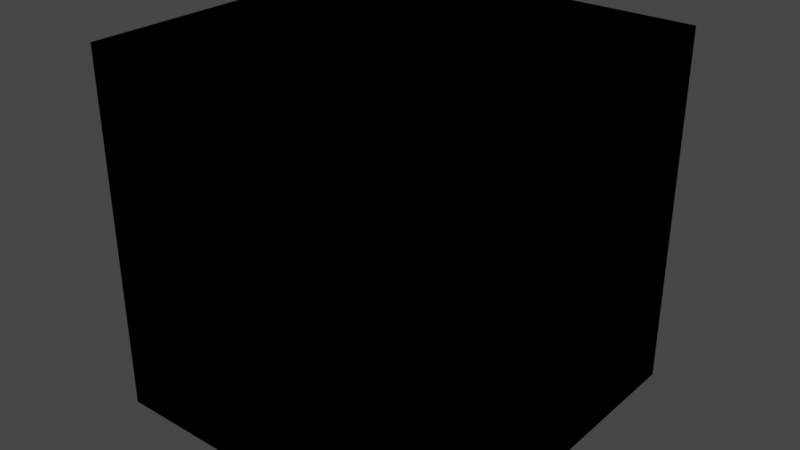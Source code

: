 # Source: MW2_Shader.blend  (saved by Blender 3.5.10; exported with 4.5.12 LTS)
import bpy
from mathutils import Matrix  # noqa: F401  (used for matrix-valued properties, if any)

bpy.ops.wm.read_factory_settings(use_empty=True)
scene = bpy.context.scene
scene.name = 'Scene'

# ---- collections
col_collection = bpy.data.collections.new('Collection'); scene.collection.children.link(col_collection)

# ---- materials (node trees are filled in below, after node groups)
mat_shader = bpy.data.materials.new('Shader')
mat_shader.use_transparent_shadow = False

# ---- node groups
ng_nog = bpy.data.node_groups.new('NOG', 'ShaderNodeTree')
_s = ng_nog.interface.new_socket(name='AO', in_out='OUTPUT', socket_type='NodeSocketFloat')
_s = ng_nog.interface.new_socket(name='Roughness', in_out='OUTPUT', socket_type='NodeSocketColor')
_s.default_value = (0.0, 0.0, 0.0, 0.0)
_s = ng_nog.interface.new_socket(name='Normal', in_out='OUTPUT', socket_type='NodeSocketVector')
_s = ng_nog.interface.new_socket(name='RGB', in_out='INPUT', socket_type='NodeSocketVector')
_s.min_value = -1e+04
_s.max_value = 1e+04
_s = ng_nog.interface.new_socket(name='Alpha', in_out='INPUT', socket_type='NodeSocketFloat')
_s.default_value = 0.5
_s.min_value = -1e+04
_s.max_value = 1e+04
_N = ng_nog.nodes; _L = ng_nog.links
n0 = _N.new('ShaderNodeMath'); n0.name = 'Math'; n0.location = (-1546, -135)
n0.operation = 'MULTIPLY'
n0.inputs[1].default_value = 2.0
n1 = _N.new('ShaderNodeMath'); n1.name = 'Math.003'; n1.location = (-1785, -328)
n1.operation = 'MULTIPLY'
n1.inputs[1].default_value = 2.0
n2 = _N.new('ShaderNodeMath'); n2.name = 'Math.002'; n2.location = (-1585, -331)
n2.operation = 'SUBTRACT'
n2.inputs[1].default_value = 1.0
n3 = _N.new('ShaderNodeMath'); n3.name = 'Math.001'; n3.location = (-1346, -137)
n3.operation = 'SUBTRACT'
n3.inputs[1].default_value = 1.0
n4 = _N.new('ShaderNodeMath'); n4.name = 'Math.004'; n4.location = (-1056, -137)
n5 = _N.new('ShaderNodeCombineXYZ'); n5.name = 'Combine XYZ'; n5.location = (-834, -195)
n6 = _N.new('ShaderNodeMath'); n6.name = 'Math.005'; n6.location = (-1055, -318)
n6.operation = 'SUBTRACT'
n7 = _N.new('ShaderNodeVectorMath'); n7.name = 'Vector Math'; n7.location = (-617, -145)
n7.operation = 'MULTIPLY'
n7.inputs[1].default_value = (0.5, 0.5, 0.5)
n8 = _N.new('ShaderNodeSeparateXYZ'); n8.name = 'Separate XYZ'; n8.location = (-426, -163)
n9 = _N.new('ShaderNodeMath'); n9.name = 'Math.007'; n9.location = (-34, -249)
n9.operation = 'SUBTRACT'
n9.inputs[0].default_value = 1.0
n10 = _N.new('ShaderNodeMath'); n10.name = 'Math.006'; n10.location = (-230, -264)
n10.operation = 'ABSOLUTE'
n11 = _N.new('ShaderNodeMath'); n11.name = 'Math.009'; n11.location = (-221, -410)
n11.operation = 'ABSOLUTE'
n12 = _N.new('ShaderNodeMath'); n12.name = 'Math.008'; n12.location = (172, -285)
n12.operation = 'SUBTRACT'
n13 = _N.new('ShaderNodeVectorMath'); n13.name = 'Vector Math.001'; n13.location = (513, -122)
n13.operation = 'NORMALIZE'
n14 = _N.new('ShaderNodeCombineXYZ'); n14.name = 'Combine XYZ.001'; n14.location = (352, -132)
n15 = _N.new('ShaderNodeCombineXYZ'); n15.name = 'Combine XYZ.002'; n15.location = (1577, -86)
n16 = _N.new('ShaderNodeMath'); n16.name = 'Math.012'; n16.location = (977, -143)
n16.operation = 'MULTIPLY'
n17 = _N.new('ShaderNodeSeparateXYZ'); n17.name = 'Separate XYZ.002'; n17.location = (733, -129)
n18 = _N.new('ShaderNodeMath'); n18.name = 'Math.013'; n18.location = (1176, -140)
n19 = _N.new('ShaderNodeMath'); n19.name = 'Math.015'; n19.location = (974, -416)
n19.operation = 'MULTIPLY'
n20 = _N.new('ShaderNodeMath'); n20.name = 'Math.010'; n20.location = (985, 122)
n20.operation = 'MULTIPLY'
n21 = _N.new('ShaderNodeMath'); n21.name = 'Math.011'; n21.location = (1185, 125)
n22 = _N.new('ShaderNodeMath'); n22.name = 'Math.014'; n22.location = (1173, -413)
n23 = _N.new('ShaderNodeSeparateXYZ'); n23.name = 'Separate XYZ.001'; n23.location = (-1961, -127)
n24 = _N.new('NodeReroute'); n24.name = 'Reroute.003'; n24.location = (-1631, 311)
n24.width = 16
n24.socket_idname = 'NodeSocketFloat'
n25 = _N.new('NodeGroupInput'); n25.name = 'Group Input'; n25.location = (-2210, -253)
n26 = _N.new('ShaderNodeNormalMap'); n26.name = 'Normal Map'; n26.location = (1797, -56)
n27 = _N.new('ShaderNodeInvert'); n27.name = 'Invert'; n27.location = (1801, 175)
n28 = _N.new('NodeReroute'); n28.name = 'Reroute.002'; n28.location = (1599, 321)
n28.width = 16
n28.socket_idname = 'NodeSocketFloat'
n29 = _N.new('NodeReroute'); n29.name = 'Reroute.001'; n29.location = (1598, 295)
n29.width = 16
n29.socket_idname = 'NodeSocketFloat'
n30 = _N.new('NodeReroute'); n30.name = 'Reroute'; n30.location = (-1591, 266)
n30.width = 16
n30.socket_idname = 'NodeSocketFloat'
n31 = _N.new('NodeGroupOutput'); n31.name = 'Group Output'; n31.location = (2159, 221)
_L.new(n25.outputs[1], n1.inputs[0])
_L.new(n25.outputs[0], n23.inputs[0])
_L.new(n26.outputs[0], n31.inputs[2])
_L.new(n27.outputs[0], n31.inputs[1])
_L.new(n0.outputs[0], n3.inputs[0])
_L.new(n1.outputs[0], n2.inputs[0])
_L.new(n3.outputs[0], n4.inputs[0])
_L.new(n2.outputs[0], n4.inputs[1])
_L.new(n3.outputs[0], n6.inputs[0])
_L.new(n2.outputs[0], n6.inputs[1])
_L.new(n5.outputs[0], n7.inputs[0])
_L.new(n4.outputs[0], n5.inputs[0])
_L.new(n6.outputs[0], n5.inputs[1])
_L.new(n7.outputs[0], n8.inputs[0])
_L.new(n8.outputs[0], n14.inputs[0])
_L.new(n8.outputs[1], n14.inputs[1])
_L.new(n23.outputs[1], n0.inputs[0])
_L.new(n8.outputs[0], n10.inputs[0])
_L.new(n10.outputs[0], n9.inputs[1])
_L.new(n9.outputs[0], n12.inputs[0])
_L.new(n8.outputs[1], n11.inputs[0])
_L.new(n11.outputs[0], n12.inputs[1])
_L.new(n12.outputs[0], n14.inputs[2])
_L.new(n14.outputs[0], n13.inputs[0])
_L.new(n13.outputs[0], n17.inputs[0])
_L.new(n17.outputs[0], n20.inputs[0])
_L.new(n21.outputs[0], n15.inputs[0])
_L.new(n20.outputs[0], n21.inputs[0])
_L.new(n16.outputs[0], n18.inputs[0])
_L.new(n19.outputs[0], n22.inputs[0])
_L.new(n17.outputs[1], n16.inputs[0])
_L.new(n17.outputs[2], n19.inputs[0])
_L.new(n18.outputs[0], n15.inputs[1])
_L.new(n22.outputs[0], n15.inputs[2])
_L.new(n23.outputs[0], n30.inputs[0])
_L.new(n30.outputs[0], n29.inputs[0])
_L.new(n24.outputs[0], n28.inputs[0])
_L.new(n23.outputs[2], n24.inputs[0])
_L.new(n15.outputs[0], n26.inputs[1])
_L.new(n28.outputs[0], n31.inputs[0])
_L.new(n29.outputs[0], n27.inputs[1])
n31.is_active_output = True
ng_cod_skin = bpy.data.node_groups.new('COD Skin', 'ShaderNodeTree')
_s = ng_cod_skin.interface.new_socket(name='BSDF', in_out='OUTPUT', socket_type='NodeSocketShader')
_s = ng_cod_skin.interface.new_socket(name='Albedo', in_out='INPUT', socket_type='NodeSocketColor')
_s.default_value = (0.5, 0.5, 0.5, 1.0)
_s = ng_cod_skin.interface.new_socket(name='Albedo Alpha', in_out='INPUT', socket_type='NodeSocketColor')
_s = ng_cod_skin.interface.new_socket(name='NRA', in_out='INPUT', socket_type='NodeSocketColor')
_s.default_value = (0.8, 0.8, 0.8, 1.0)
_s = ng_cod_skin.interface.new_socket(name='NRA Alpha', in_out='INPUT', socket_type='NodeSocketColor')
_s = ng_cod_skin.interface.new_socket(name='SSS', in_out='INPUT', socket_type='NodeSocketColor')
_s.default_value = (0.5, 0.5, 0.5, 1.0)
_s = ng_cod_skin.interface.new_socket(name='SSS Alpha', in_out='INPUT', socket_type='NodeSocketFloat')
_s.subtype = 'FACTOR'
_s.default_value = 0.5
_s.min_value = 0.0
_s.max_value = 1.0
_s = ng_cod_skin.interface.new_socket(name='Alpha', in_out='INPUT', socket_type='NodeSocketFloat')
_s.subtype = 'FACTOR'
_s.default_value = 1.0
_s.min_value = 0.0
_s.max_value = 1.0
_N = ng_cod_skin.nodes; _L = ng_cod_skin.links
n0 = _N.new('NodeGroupOutput'); n0.name = 'Group Output'; n0.location = (1043, 64)
n1 = _N.new('ShaderNodeBsdfPrincipled'); n1.name = 'Principled BSDF'; n1.location = (634, 245)
n1.distribution = 'GGX'
n1.subsurface_method = 'RANDOM_WALK_SKIN'
n1.inputs[3].default_value = 1.45
n1.inputs[8].default_value = 1.0
n1.inputs[20].default_value = 1.0
n1.inputs[27].default_value = (0.0, 0.0, 0.0, 1.0)
n1.inputs[28].default_value = 15.0
n2 = _N.new('ShaderNodeMix'); n2.name = 'Mix.001'; n2.location = (122, 15)
n2.data_type = 'RGBA'
n2.inputs[6].default_value = (0.0, 0.0, 0.0, 1.0)
n3 = _N.new('ShaderNodeVectorMath'); n3.name = 'Vector Math.001'; n3.location = (319, 66)
n3.operation = 'MULTIPLY'
n3.inputs[1].default_value = (0.296, 0.296, 0.296)
n4 = _N.new('ShaderNodeMix'); n4.name = 'Mix'; n4.location = (-34, 474)
n4.data_type = 'RGBA'
n4.blend_type = 'MULTIPLY'
n4.inputs[0].default_value = 1.0
n5 = _N.new('ShaderNodeInvert'); n5.name = 'Invert'; n5.location = (-35, 165)
n6 = _N.new('NodeGroupInput'); n6.name = 'Group Input'; n6.location = (-1775, -9)
n7 = _N.new('ShaderNodeGroup'); n7.name = 'Group'; n7.location = (-485, 138)
n7.node_tree = ng_nog
n8 = _N.new('ShaderNodeClamp'); n8.name = 'Clamp.001'; n8.location = (320, 216)
n8.inputs[1].default_value = 0.05
n8.inputs[2].default_value = 0.75
n9 = _N.new('ShaderNodeMix'); n9.name = 'Mix.002'; n9.location = (464, 125)
n9.data_type = 'RGBA'
_L.new(n6.outputs[0], n4.inputs[6])
_L.new(n6.outputs[5], n5.inputs[1])
_L.new(n6.outputs[1], n2.inputs[7])
_L.new(n5.outputs[0], n8.inputs[0])
_L.new(n2.outputs[2], n1.inputs[13])
_L.new(n1.outputs[0], n0.inputs[0])
_L.new(n4.outputs[2], n3.inputs[0])
_L.new(n3.outputs[0], n1.inputs[9])
_L.new(n6.outputs[2], n7.inputs[0])
_L.new(n6.outputs[3], n7.inputs[1])
_L.new(n7.outputs[2], n1.inputs[5])
_L.new(n7.outputs[1], n1.inputs[2])
_L.new(n7.outputs[0], n4.inputs[7])
_L.new(n6.outputs[6], n1.inputs[4])
_L.new(n4.outputs[2], n9.inputs[6])
_L.new(n6.outputs[4], n9.inputs[7])
_L.new(n8.outputs[0], n9.inputs[0])
_L.new(n8.outputs[0], n1.inputs[10])
_L.new(n9.outputs[2], n1.inputs[0])
n0.is_active_output = True
ng_cod = bpy.data.node_groups.new('COD', 'ShaderNodeTree')
_s = ng_cod.interface.new_socket(name='BSDF', in_out='OUTPUT', socket_type='NodeSocketShader')
_s = ng_cod.interface.new_socket(name='Albedo', in_out='INPUT', socket_type='NodeSocketColor')
_s.default_value = (0.5, 0.5, 0.5, 1.0)
_s = ng_cod.interface.new_socket(name='Albedo Alpha', in_out='INPUT', socket_type='NodeSocketColor')
_s = ng_cod.interface.new_socket(name='Albedo Tint', in_out='INPUT', socket_type='NodeSocketColor')
_s.default_value = (1.0, 1.0, 1.0, 1.0)
_s = ng_cod.interface.new_socket(name='NRA', in_out='INPUT', socket_type='NodeSocketColor')
_s.default_value = (0.8, 0.8, 0.8, 1.0)
_s = ng_cod.interface.new_socket(name='NRA Alpha', in_out='INPUT', socket_type='NodeSocketColor')
_s = ng_cod.interface.new_socket(name='Alpha', in_out='INPUT', socket_type='NodeSocketFloat')
_s.subtype = 'FACTOR'
_s.default_value = 1.0
_s.min_value = 0.0
_s.max_value = 1.0
_s = ng_cod.interface.new_socket(name='Emission', in_out='INPUT', socket_type='NodeSocketColor')
_s = ng_cod.interface.new_socket(name='Specular', in_out='INPUT', socket_type='NodeSocketFloat')
_s.subtype = 'FACTOR'
_s.default_value = 1.0
_s.min_value = 0.0
_s.max_value = 1.0
_s = ng_cod.interface.new_socket(name='SSS', in_out='INPUT', socket_type='NodeSocketColor')
_s.default_value = (0.8, 0.8, 0.8, 1.0)
_s = ng_cod.interface.new_socket(name='SSS Alpha', in_out='INPUT', socket_type='NodeSocketFloat')
_s.subtype = 'FACTOR'
_s.min_value = 0.0
_s.max_value = 1.0
_s = ng_cod.interface.new_socket(name='Use Transparency', in_out='INPUT', socket_type='NodeSocketInt')
_s.subtype = 'FACTOR'
_s.min_value = 0
_s.max_value = 1
_s = ng_cod.interface.new_socket(name='Transparency', in_out='INPUT', socket_type='NodeSocketFloat')
_s.subtype = 'FACTOR'
_s.min_value = 0.0
_s.max_value = 1.0
_s = ng_cod.interface.new_socket(name='Detail Mask', in_out='INPUT', socket_type='NodeSocketColor')
_s = ng_cod.interface.new_socket(name='Activate Color 1', in_out='INPUT', socket_type='NodeSocketInt')
_s.subtype = 'FACTOR'
_s.min_value = 0
_s.max_value = 1
_s = ng_cod.interface.new_socket(name='Detail Color 1', in_out='INPUT', socket_type='NodeSocketColor')
_s.default_value = (1.0, 0.0, 0.0, 1.0)
_s = ng_cod.interface.new_socket(name='Activate Color 2', in_out='INPUT', socket_type='NodeSocketInt')
_s.subtype = 'FACTOR'
_s.min_value = 0
_s.max_value = 1
_s = ng_cod.interface.new_socket(name='Detail Color 2', in_out='INPUT', socket_type='NodeSocketColor')
_s.default_value = (0.0, 1.0, 0.0, 1.0)
_s = ng_cod.interface.new_socket(name='Activate Color 3', in_out='INPUT', socket_type='NodeSocketInt')
_s.subtype = 'FACTOR'
_s.min_value = 0
_s.max_value = 1
_s = ng_cod.interface.new_socket(name='Detail Color 3', in_out='INPUT', socket_type='NodeSocketColor')
_s.default_value = (0.0, 0.0, 1.0, 1.0)
_N = ng_cod.nodes; _L = ng_cod.links
n0 = _N.new('NodeGroupOutput'); n0.name = 'Group Output'; n0.location = (1071, 64)
n1 = _N.new('ShaderNodeBsdfPrincipled'); n1.name = 'Principled BSDF'; n1.location = (663, 245)
n1.distribution = 'GGX'
n1.subsurface_method = 'RANDOM_WALK_SKIN'
n1.inputs[3].default_value = 1.45
n1.inputs[8].default_value = 1.0
n1.inputs[20].default_value = 1.0
n1.inputs[28].default_value = 15.0
n2 = _N.new('ShaderNodeClamp'); n2.name = 'Clamp.001'; n2.location = (-34, 17)
n2.inputs[2].default_value = 0.5
n3 = _N.new('ShaderNodeMix'); n3.name = 'Mix.002'; n3.location = (-179, -298)
n3.data_type = 'RGBA'
n4 = _N.new('ShaderNodeMix'); n4.name = 'Mix.001'; n4.location = (163, -97)
n4.data_type = 'RGBA'
n4.inputs[6].default_value = (0.0, 0.0, 0.0, 1.0)
n4.inputs[7].default_value = (0.19, 0.19, 0.19, 1.0)
n5 = _N.new('ShaderNodeMath'); n5.name = 'Math'; n5.location = (-912, 334)
n5.operation = 'MULTIPLY'
n6 = _N.new('ShaderNodeGroup'); n6.name = 'Group'; n6.location = (-313, -83)
n6.node_tree = None
n7 = _N.new('ShaderNodeMath'); n7.name = 'Math.001'; n7.location = (-782, 111)
n7.operation = 'MULTIPLY'
n8 = _N.new('ShaderNodeMath'); n8.name = 'Math.002'; n8.location = (-493, 29)
n8.operation = 'MULTIPLY'
n9 = _N.new('ShaderNodeMix'); n9.name = 'Mix'; n9.location = (294, 345)
n9.data_type = 'RGBA'
n9.blend_type = 'MULTIPLY'
n9.inputs[0].default_value = 1.0
n10 = _N.new('ShaderNodeSeparateColor'); n10.name = 'Separate Color'; n10.location = (-1353, 48)
n11 = _N.new('NodeGroupInput'); n11.name = 'Group Input'; n11.location = (-1775, -9)
n12 = _N.new('ShaderNodeMix'); n12.name = 'Mix.003'; n12.location = (-730, 628)
n12.data_type = 'RGBA'
n13 = _N.new('ShaderNodeMix'); n13.name = 'Mix.005'; n13.location = (-259, 339)
n13.data_type = 'RGBA'
n14 = _N.new('ShaderNodeMix'); n14.name = 'Mix.004'; n14.location = (-494, 390)
n14.data_type = 'RGBA'
n15 = _N.new('ShaderNodeMix'); n15.name = 'Mix.006'; n15.location = (-1176, 419)
n15.data_type = 'RGBA'
n15.blend_type = 'MULTIPLY'
n15.inputs[0].default_value = 1.0
n16 = _N.new('ShaderNodeMix'); n16.name = 'Mix.007'; n16.location = (493, 125)
n16.data_type = 'RGBA'
_L.new(n3.outputs[2], n1.inputs[4])
_L.new(n11.outputs[6], n1.inputs[27])
_L.new(n11.outputs[1], n1.inputs[1])
_L.new(n4.outputs[2], n1.inputs[13])
_L.new(n11.outputs[7], n4.inputs[0])
_L.new(n11.outputs[9], n2.inputs[0])
_L.new(n1.outputs[0], n0.inputs[0])
_L.new(n11.outputs[5], n3.inputs[6])
_L.new(n11.outputs[10], n3.inputs[0])
_L.new(n11.outputs[11], n3.inputs[7])
_L.new(n5.outputs[0], n12.inputs[0])
_L.new(n11.outputs[12], n10.inputs[0])
_L.new(n11.outputs[14], n12.inputs[7])
_L.new(n11.outputs[16], n14.inputs[7])
_L.new(n7.outputs[0], n14.inputs[0])
_L.new(n11.outputs[18], n13.inputs[7])
_L.new(n11.outputs[13], n5.inputs[1])
_L.new(n10.outputs[1], n7.inputs[0])
_L.new(n8.outputs[0], n13.inputs[0])
_L.new(n11.outputs[17], n8.inputs[1])
_L.new(n11.outputs[15], n7.inputs[1])
_L.new(n10.outputs[0], n5.inputs[0])
_L.new(n10.outputs[2], n8.inputs[0])
_L.new(n12.outputs[2], n14.inputs[6])
_L.new(n13.outputs[2], n9.inputs[6])
_L.new(n14.outputs[2], n13.inputs[6])
_L.new(n15.outputs[2], n12.inputs[6])
_L.new(n11.outputs[0], n15.inputs[6])
_L.new(n11.outputs[2], n15.inputs[7])
_L.new(n9.outputs[2], n16.inputs[6])
_L.new(n11.outputs[8], n16.inputs[7])
_L.new(n2.outputs[0], n16.inputs[0])
_L.new(n2.outputs[0], n1.inputs[10])
_L.new(n16.outputs[2], n1.inputs[0])
n0.is_active_output = True

# ---- material node trees
mat_shader.use_nodes = True; mat_shader.node_tree.nodes.clear()
_N = mat_shader.node_tree.nodes; _L = mat_shader.node_tree.links
n0 = _N.new('ShaderNodeOutputMaterial'); n0.name = 'Material Output'; n0.location = (300, 300)
n1 = _N.new('ShaderNodeGroup'); n1.name = 'Group.002'; n1.location = (-203, 305)
n1.node_tree = ng_nog
n1.inputs[0].default_value = (0.0, 0.0, 0.0)
n1.inputs[1].default_value = 0.5
n2 = _N.new('ShaderNodeGroup'); n2.name = 'Group'; n2.location = (114, 307)
n2.node_tree = ng_cod_skin
n2.inputs[0].default_value = (0.5, 0.5, 0.5, 1.0)
n2.inputs[1].default_value = (0.0, 0.0, 0.0, 1.0)
n2.inputs[2].default_value = (0.8, 0.8, 0.8, 1.0)
n2.inputs[3].default_value = (0.0, 0.0, 0.0, 1.0)
n2.inputs[4].default_value = (0.5, 0.5, 0.5, 1.0)
n2.inputs[5].default_value = 0.5
n2.inputs[6].default_value = 1.0
n3 = _N.new('ShaderNodeGroup'); n3.name = 'Group.001'; n3.location = (-43, 307)
n3.node_tree = ng_cod
n3.inputs[0].default_value = (0.5, 0.5, 0.5, 1.0)
n3.inputs[1].default_value = (0.0, 0.0, 0.0, 1.0)
n3.inputs[2].default_value = (1.0, 1.0, 1.0, 1.0)
n3.inputs[3].default_value = (0.8, 0.8, 0.8, 1.0)
n3.inputs[4].default_value = (0.0, 0.0, 0.0, 1.0)
n3.inputs[5].default_value = 1.0
n3.inputs[6].default_value = (0.0, 0.0, 0.0, 1.0)
n3.inputs[7].default_value = 1.0
n3.inputs[8].default_value = (0.8, 0.8, 0.8, 1.0)
n3.inputs[9].default_value = 0.0
n3.inputs[10].default_value = 0
n3.inputs[11].default_value = 0.0
n3.inputs[12].default_value = (0.0, 0.0, 0.0, 1.0)
n3.inputs[13].default_value = 0
n3.inputs[14].default_value = (1.0, 0.0, 0.0, 1.0)
n3.inputs[15].default_value = 0
n3.inputs[16].default_value = (0.0, 1.0, 0.0, 1.0)
n3.inputs[17].default_value = 0
n3.inputs[18].default_value = (0.0, 0.0, 1.0, 1.0)
n0.is_active_output = True

# ---- world
world_world = bpy.data.worlds.new('World'); scene.world = world_world
world_world.use_nodes = True; world_world.node_tree.nodes.clear()
_N = world_world.node_tree.nodes; _L = world_world.node_tree.links
n0 = _N.new('ShaderNodeOutputWorld'); n0.name = 'World Output'; n0.location = (300, 300)
n1 = _N.new('ShaderNodeBackground'); n1.name = 'Background'; n1.location = (10, 300)
n1.inputs[0].default_value = (0.05088, 0.05088, 0.05088, 1.0)
_L.new(n1.outputs[0], n0.inputs[0])
n0.is_active_output = True
world_world.color = (0.05088, 0.05088, 0.05088)
world_world.use_sun_shadow = False
world_world.sun_shadow_jitter_overblur = 0.0

# ---- meshes
me_cube = bpy.data.meshes.new('Cube')
me_cube.from_pydata([(-1.0, -1.0, -1.0), (-1.0, -1.0, 1.0), (-1.0, 1.0, -1.0), (-1.0, 1.0, 1.0), (1.0, -1.0, -1.0), (1.0, -1.0, 1.0), (1.0, 1.0, -1.0), (1.0, 1.0, 1.0)], [], [(0, 1, 3, 2), (2, 3, 7, 6), (6, 7, 5, 4), (4, 5, 1, 0), (2, 6, 4, 0), (7, 3, 1, 5)])
_uv = me_cube.uv_layers.new(name='UVMap')
_uv.uv.foreach_set('vector', [0.375, 0.0, 0.625, 0.0, 0.625, 0.25, 0.375, 0.25, 0.375, 0.25, 0.625, 0.25, 0.625, 0.5, 0.375, 0.5, 0.375, 0.5, 0.625, 0.5, 0.625, 0.75, 0.375, 0.75, 0.375, 0.75, 0.625, 0.75, 0.625, 1.0, 0.375, 1.0, 0.125, 0.5, 0.375, 0.5, 0.375, 0.75, 0.125, 0.75, 0.625, 0.5, 0.875, 0.5, 0.875, 0.75, 0.625, 0.75])
me_cube.materials.append(mat_shader)
me_cube.update()

# ---- objects
ob_cube = bpy.data.objects.new('Cube', me_cube)

# ---- transforms, parenting, visibility, modifiers, constraints
ob_cube.location = (0.0, 0.0, 0.0)

# ---- collection membership
col_collection.objects.link(ob_cube)

# ---- scene / render settings (as saved in the file)
scene.frame_start = 1; scene.frame_end = 250; scene.frame_set(1)
scene.render.engine = 'BLENDER_EEVEE_NEXT'
scene.cycles.sampling_pattern = 'TABULATED_SOBOL'
scene.cycles.use_light_tree = False
scene.view_settings.view_transform = 'Filmic'
bpy.context.view_layer.update()

# ---- added for rendering (the .blend has no active camera and no usable light): camera, sun
cam_auto = bpy.data.cameras.new('AutoCamera')
cam_auto.lens = 50.0
cam_auto.sensor_width = 36.0
cam_auto.clip_end = 1000.0
ob_auto_camera = bpy.data.objects.new('AutoCamera', cam_auto)
scene.collection.objects.link(ob_auto_camera)
ob_auto_camera.location = (3.20507, -3.84609, 2.56406)
ob_auto_camera.rotation_euler = (1.09748, -7.21219e-08, 0.694738)
scene.camera = ob_auto_camera
light_auto_sun = bpy.data.lights.new('AutoSun', 'SUN')
light_auto_sun.energy = 3.0
light_auto_sun.angle = 0.0523599
ob_auto_sun = bpy.data.objects.new('AutoSun', light_auto_sun)
scene.collection.objects.link(ob_auto_sun)
ob_auto_sun.rotation_euler = (0.872665, 0.174533, 0.523599)
bpy.context.view_layer.update()
